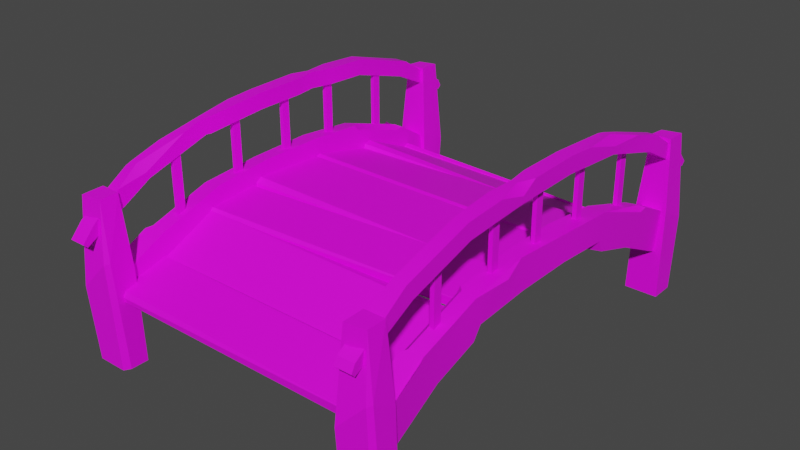# Source: WoodBridge1.blend  (saved by Blender 3.4.6; exported with 4.5.12 LTS)
import bpy
from mathutils import Matrix  # noqa: F401  (used for matrix-valued properties, if any)

bpy.ops.wm.read_factory_settings(use_empty=True)
scene = bpy.context.scene
scene.name = 'Scene'

# ---- collections
col_collection = bpy.data.collections.new('Collection'); scene.collection.children.link(col_collection)

# ---- images (referenced by path relative to the original .blend; pixels are not part of the script)
import os
ASSET_DIR = os.environ.get("B2B_ASSET_DIR", "")  # directory of the original .blend (textures are referenced by path, not embedded)
HERE = os.path.dirname(os.path.abspath(__file__))  # packed textures are extracted next to this script under _unpacked/

def load_image(name, relpath, width, height, colorspace="sRGB"):
    """Load a texture the original file referenced (path relative to the .blend, or extracted next to this script)."""
    p = next((c for c in (os.path.join(HERE, relpath), os.path.join(ASSET_DIR, relpath)) if relpath and os.path.exists(c)), "")
    if p:
        img = bpy.data.images.load(p, check_existing=True)
        img.name = name
    else:  # same state as the original file: an image datablock whose file is absent (Cycles renders it pink)
        img = bpy.data.images.new(name, width, height)
        img.source = "FILE"
        img.filepath = "//" + (relpath or name)
    img.colorspace_settings.name = colorspace
    return img
img_woodbridge1_png = load_image('WoodBridge1.png', 'WoodBridge1.png', 1024, 1024, 'sRGB')

# ---- materials (node trees are filled in below, after node groups)
mat_material_001 = bpy.data.materials.new('Material.001')
mat_material_001.use_transparent_shadow = False

# ---- node groups
ng_auto_smooth = bpy.data.node_groups.new('Auto Smooth', 'GeometryNodeTree')
_s = ng_auto_smooth.interface.new_socket(name='Geometry', in_out='OUTPUT', socket_type='NodeSocketGeometry')
_s = ng_auto_smooth.interface.new_socket(name='Geometry', in_out='INPUT', socket_type='NodeSocketGeometry')
_s = ng_auto_smooth.interface.new_socket(name='Angle', in_out='INPUT', socket_type='NodeSocketFloat')
_s.subtype = 'ANGLE'
_s.min_value = 0.0
_s.max_value = 3.142
ng_auto_smooth.is_modifier = True
_N = ng_auto_smooth.nodes; _L = ng_auto_smooth.links
n0 = _N.new('NodeGroupOutput'); n0.name = 'Group Output'; n0.location = (480, -100)
n1 = _N.new('NodeGroupInput'); n1.name = 'Group Input'; n1.location = (-420, -300)
n2 = _N.new('NodeGroupInput'); n2.name = 'Group Input.001'; n2.location = (-60, -100)
n3 = _N.new('GeometryNodeSetShadeSmooth'); n3.name = 'Set Shade Smooth'; n3.location = (120, -100)
n3.domain = 'EDGE'
n4 = _N.new('GeometryNodeSetShadeSmooth'); n4.name = 'Set Shade Smooth.001'; n4.location = (300, -100)
n5 = _N.new('GeometryNodeInputMeshEdgeAngle'); n5.name = 'Edge Angle'; n5.location = (-420, -220)
n6 = _N.new('GeometryNodeInputEdgeSmooth'); n6.name = 'Is Edge Smooth'; n6.location = (-60, -160)
n7 = _N.new('GeometryNodeInputShadeSmooth'); n7.name = 'Is Face Smooth'; n7.location = (-240, -340)
n8 = _N.new('FunctionNodeBooleanMath'); n8.name = 'Boolean Math'; n8.location = (-60, -220)
n9 = _N.new('FunctionNodeCompare'); n9.name = 'Compare'; n9.location = (-240, -180)
n9.operation = 'LESS_EQUAL'
_L.new(n5.outputs[0], n9.inputs[0])
_L.new(n4.outputs[0], n0.inputs[0])
_L.new(n1.outputs[1], n9.inputs[1])
_L.new(n9.outputs[0], n8.inputs[0])
_L.new(n7.outputs[0], n8.inputs[1])
_L.new(n2.outputs[0], n3.inputs[0])
_L.new(n6.outputs[0], n3.inputs[1])
_L.new(n3.outputs[0], n4.inputs[0])
_L.new(n8.outputs[0], n3.inputs[2])
n0.is_active_output = True

# ---- material node trees
mat_material_001.use_nodes = True; mat_material_001.node_tree.nodes.clear()
_N = mat_material_001.node_tree.nodes; _L = mat_material_001.node_tree.links
n0 = _N.new('ShaderNodeBsdfPrincipled'); n0.name = 'Principled BSDF'; n0.location = (10, 300)
n0.distribution = 'GGX'
n0.subsurface_method = 'RANDOM_WALK_SKIN'
n0.inputs[3].default_value = 1.45
n0.inputs[27].default_value = (0.0, 0.0, 0.0, 1.0)
n0.inputs[28].default_value = 1.0
n1 = _N.new('ShaderNodeOutputMaterial'); n1.name = 'Material Output'; n1.location = (300, 300)
n2 = _N.new('ShaderNodeTexImage'); n2.name = 'Image Texture'; n2.location = (-280, 280)
n2.image = img_woodbridge1_png
_L.new(n0.outputs[0], n1.inputs[0])
_L.new(n2.outputs[0], n0.inputs[0])
n1.is_active_output = True

# ---- world
world_world = bpy.data.worlds.new('World'); scene.world = world_world
world_world.use_nodes = True; world_world.node_tree.nodes.clear()
_N = world_world.node_tree.nodes; _L = world_world.node_tree.links
n0 = _N.new('ShaderNodeOutputWorld'); n0.name = 'World Output'; n0.location = (300, 300)
n1 = _N.new('ShaderNodeBackground'); n1.name = 'Background'; n1.location = (10, 300)
n1.inputs[0].default_value = (0.05088, 0.05088, 0.05088, 1.0)
_L.new(n1.outputs[0], n0.inputs[0])
n0.is_active_output = True
world_world.color = (0.05088, 0.05088, 0.05088)
world_world.use_sun_shadow = False
world_world.sun_shadow_jitter_overblur = 0.0

# ---- meshes
me_plane = bpy.data.meshes.new('Plane')
me_plane.from_pydata([(5.402, -5.215, -0.008367), (5.914, -5.215, -0.008367), (5.402, 5.433, 0.0423), (5.914, 5.433, 0.0423), (5.402, 0.7704, 1.436), (5.402, -0.7704, 1.436), (5.33, -3.373, -0.03561), (5.33, -4.945, -0.9662), (5.828, -4.945, -0.9662), (5.828, 3.373, -0.03561), (5.828, 4.831, -0.7507), (5.33, 4.831, -0.7507), (5.33, 3.373, -0.03561), (5.33, 2.066, 0.3901), (5.33, 0.7133, 0.4871), (5.33, -0.7133, 0.4871), (5.33, -2.066, 0.3901), (5.828, -3.373, -0.03561), (-1.465, -1.0, 0.8594), (-1.465, 1.0, 0.8594), (5.504, -1.0, 0.8594), (5.504, 1.0, 0.8594), (-1.465, -1.0, 0.9867), (-1.465, -0.8458, 1.092), (5.504, -0.9229, 1.039), (-1.465, 0.9024, 1.025), (5.504, 1.0, 0.9586), (5.504, 0.805, 1.087), (2.014, -0.01526, 1.061), (0.4786, 4.99, -0.874), (-1.405, 0.8814, 0.8244), (-1.32, 2.844, 0.4448), (5.559, 0.7112, 0.9697), (5.644, 2.674, 0.5901), (-1.409, 0.9057, 0.9493), (-1.404, 1.077, 1.024), (5.557, 0.8211, 1.132), (-1.328, 2.78, 0.6263), (5.642, 2.693, 0.6875), (5.63, 2.526, 0.8504), (2.109, 1.801, 0.9079), (-1.439, 2.664, 0.6398), (-1.372, 4.513, -0.1204), (5.525, 2.46, 0.5463), (5.592, 4.31, -0.2139), (-1.434, 2.712, 0.7575), (-1.425, 2.895, 0.7965), (5.534, 2.6, 0.6835), (-1.369, 4.486, 0.07024), (5.596, 4.347, -0.1221), (5.594, 4.216, 0.07057), (2.079, 3.549, 0.4052), (-1.401, -2.399, 0.6295), (-1.483, -1.035, 0.8101), (5.72, -2.154, 0.7849), (5.639, -0.7898, 0.9656), (-1.405, -2.416, 0.7556), (-1.414, -2.325, 0.8741), (5.712, -2.125, 0.9703), (-1.483, -1.124, 0.9658), (5.636, -0.803, 1.064), (5.64, -0.9529, 1.173), (2.109, -1.632, 0.9958), (-1.443, -4.004, -0.1652), (-1.443, -2.202, 0.7017), (5.742, -4.004, -0.1652), (5.742, -2.202, 0.7017), (-1.443, -4.059, -0.05051), (-1.443, -3.966, 0.1114), (5.742, -4.013, 0.03043), (-1.443, -2.362, 0.8089), (5.742, -2.245, 0.7911), (5.742, -2.476, 0.8221), (2.144, -3.204, 0.4432), (-0.04373, -1.81, 0.3563), (-1.389, -4.949, -0.2892), (-1.405, -3.631, 0.1115), (5.775, -4.88, -0.3667), (5.759, -3.562, 0.03396), (-1.387, -4.986, -0.1674), (-1.386, -4.915, -0.03563), (5.778, -4.882, -0.179), (-1.401, -3.744, 0.2507), (5.761, -3.591, 0.1289), (5.765, -3.757, 0.2125), (2.287, -4.324, 0.06221), (5.845, -3.82, 0.7628), (5.914, -3.964, 0.7584), (5.845, -2.295, 1.256), (5.786, -0.7704, 1.436), (5.845, 0.7666, 1.373), (5.845, 2.295, 1.256), (5.786, 3.852, 0.82), (5.903, 3.788, 0.7056), (5.914, 3.964, 0.7584), (5.585, -2.066, 0.3901), (5.85, -2.129, 0.628), (5.828, -2.296, 0.315), (5.585, -0.7133, 0.4871), (5.85, -0.7278, 0.7285), (5.585, 0.7133, 0.4871), (5.85, 0.7278, 0.7285), (5.85, 2.129, 0.628), (5.585, 2.066, 0.3901), (5.828, 2.296, 0.315), (5.431, 3.891, 0.7624), (5.431, 2.241, 1.293), (5.393, -2.28, 1.198), (5.527, -2.311, 1.319), (5.402, -2.187, 1.328), (5.527, -3.852, 0.82), (5.393, -3.79, 0.7095), (5.402, -3.961, 0.7601), (-1.377, 4.249, 0.06913), (-1.31, 5.371, -0.691), (5.587, 4.125, -0.02438), (5.654, 5.247, -0.7845), (-1.372, 4.278, 0.1869), (-1.363, 4.389, 0.2258), (5.596, 4.21, 0.1128), (-1.307, 5.354, -0.5004), (5.658, 5.27, -0.6928), (5.656, 5.19, -0.5001), (2.14, 4.786, -0.1654), (5.903, -1.354, 1.264), (5.86, 5.508, 1.572), (5.467, 5.508, 1.572), (5.86, -5.596, 1.572), (5.467, -5.596, 1.572), (5.467, 0.7932, 3.033), (5.84, -4.284, 2.417), (5.84, -2.592, 2.916), (5.84, 4.178, 2.417), (5.86, 4.301, 2.356), (5.662, 4.178, 2.417), (5.511, 2.486, 2.916), (5.467, 2.349, 2.925), (5.511, -2.592, 2.916), (5.511, -4.284, 2.417), (5.808, 0.7932, 3.033), (5.544, -0.8992, 3.033), (5.467, -1.469, 2.994), (5.467, -0.3537, 3.033), (5.84, -4.107, 2.063), (5.86, 4.096, 2.015), (5.84, 4.001, 2.063), (5.84, -2.509, 2.534), (5.84, -0.883, 2.644), (5.84, 2.403, 2.534), (5.808, 0.7776, 2.644), (5.467, 0.777, 2.644), (5.511, 4.001, 2.063), (5.511, 3.01, 2.761), (5.467, 2.317, 2.537), (5.511, 2.413, 2.533), (5.511, -2.519, 2.533), (5.511, -4.107, 2.063), (5.467, -1.437, 2.606), (5.544, -0.883, 2.644), (5.467, -0.3537, 2.644), (5.84, -0.8895, 2.801), (5.84, -0.5149, 3.033), (5.84, -1.58, 2.986), (5.69, -0.8992, 3.033), (5.821, 1.497, 2.984), (5.84, 2.44, 2.706), (5.84, 3.425, 2.639), (5.669, 2.486, 2.916), (5.511, 4.077, 2.215), (5.495, 4.808, 2.103), (5.86, 5.703, 1.151), (5.86, 5.802, 1.246), (5.467, 5.802, 1.246), (5.472, 5.703, 1.151), (5.472, -5.602, 1.315), (5.467, -5.685, 1.398), (5.86, -5.685, 1.398), (5.858, -5.602, 1.315), (5.545, -0.09972, 1.361), (5.545, -0.09972, 2.672), (5.545, 0.09972, 1.361), (5.545, 0.09972, 2.672), (5.644, -0.09972, 1.361), (5.644, -0.09972, 2.672), (5.644, 0.09972, 1.361), (5.644, 0.09972, 2.672), (5.545, 1.421, 1.295), (5.545, 1.421, 2.605), (5.545, 1.621, 1.295), (5.545, 1.621, 2.605), (5.644, 1.421, 1.295), (5.644, 1.421, 2.605), (5.644, 1.621, 1.295), (5.644, 1.621, 2.605), (5.545, 3.132, 0.5081), (5.545, 3.132, 2.561), (5.545, 3.332, 0.5081), (5.545, 3.332, 2.561), (5.644, 3.132, 0.5081), (5.644, 3.132, 2.561), (5.644, 3.332, 0.5081), (5.644, 3.332, 2.561), (5.545, -1.544, 1.361), (5.545, -1.544, 2.672), (5.545, -1.344, 1.361), (5.545, -1.344, 2.672), (5.644, -1.544, 1.361), (5.644, -1.544, 2.672), (5.644, -1.344, 1.361), (5.644, -1.344, 2.672), (5.545, -3.275, 0.9641), (5.545, -3.275, 2.505), (5.545, -3.075, 0.9641), (5.545, -3.075, 2.505), (5.644, -3.275, 0.9641), (5.644, -3.275, 2.505), (5.644, -3.075, 0.9641), (5.644, -3.075, 2.505), (6.03, 5.386, -1.882), (5.903, 5.386, 2.081), (6.03, 4.795, -1.882), (5.903, 4.878, 2.092), (5.211, 4.795, -1.882), (5.417, 4.878, 2.092), (5.211, 5.237, -1.882), (5.302, 5.386, -1.882), (5.444, 5.305, 2.067), (6.023, 5.528, -0.01478), (6.023, 4.8, 0.3571), (5.274, 4.8, 0.3571), (5.287, 5.36, 0.6922), (5.345, 5.48, 0.6922), (5.479, -3.425, 2.639), (5.289, -5.386, -1.882), (5.417, -5.386, 2.081), (5.289, -4.795, -1.882), (5.417, -4.878, 2.092), (6.109, -4.795, -1.882), (5.903, -4.878, 2.092), (6.109, -5.237, -1.882), (6.017, -5.386, -1.882), (5.875, -5.305, 2.067), (5.296, -5.528, -0.01478), (5.296, -4.8, 0.3571), (6.045, -4.8, 0.3571), (6.032, -5.36, 0.6922), (5.974, -5.48, 0.6922), (-1.294, 5.406, -0.008367), (-1.806, 5.406, -0.008367), (-1.294, -5.242, 0.0423), (-1.806, -5.242, 0.0423), (-1.294, -0.5795, 1.436), (-1.294, 0.9614, 1.436), (-1.222, 3.564, -0.03561), (-1.222, 5.136, -0.9662), (-1.72, 5.136, -0.9662), (-1.72, -3.182, -0.03561), (-1.72, -4.64, -0.7507), (-1.222, -4.64, -0.7507), (-1.222, -3.182, -0.03561), (-1.222, -1.875, 0.3901), (-1.222, -0.5223, 0.4871), (-1.222, 0.9042, 0.4871), (-1.222, 2.257, 0.3901), (-1.72, 3.564, -0.03561), (3.63, -4.799, -0.874), (4.152, 2.001, 0.3563), (-1.736, 4.011, 0.7628), (-1.806, 4.155, 0.7584), (-1.736, 2.486, 1.256), (-1.678, 0.9614, 1.436), (-1.736, -0.5756, 1.373), (-1.736, -2.104, 1.256), (-1.678, -3.661, 0.82), (-1.794, -3.597, 0.7056), (-1.806, -3.773, 0.7584), (-1.477, 2.257, 0.3901), (-1.742, 2.32, 0.628), (-1.72, 2.487, 0.315), (-1.477, 0.9042, 0.4871), (-1.742, 0.9188, 0.7285), (-1.477, -0.5223, 0.4871), (-1.742, -0.5368, 0.7285), (-1.742, -1.938, 0.628), (-1.477, -1.875, 0.3901), (-1.72, -2.105, 0.315), (-1.323, -3.7, 0.7624), (-1.322, -2.05, 1.293), (-1.284, 2.47, 1.198), (-1.418, 2.502, 1.319), (-1.294, 2.378, 1.328), (-1.418, 4.043, 0.82), (-1.284, 3.981, 0.7095), (-1.294, 4.152, 0.7601), (-1.794, 1.545, 1.264), (-1.752, -5.317, 1.572), (-1.359, -5.317, 1.572), (-1.752, 5.787, 1.572), (-1.359, 5.787, 1.572), (-1.359, -0.6023, 3.033), (-1.732, 4.475, 2.417), (-1.732, 2.783, 2.916), (-1.732, -3.987, 2.417), (-1.752, -4.11, 2.356), (-1.553, -3.987, 2.417), (-1.403, -2.295, 2.916), (-1.359, -2.158, 2.925), (-1.403, 2.783, 2.916), (-1.403, 4.475, 2.417), (-1.699, -0.6023, 3.033), (-1.435, 1.09, 3.033), (-1.359, 1.66, 2.994), (-1.359, 0.5446, 3.033), (-1.732, 4.298, 2.063), (-1.752, -3.905, 2.015), (-1.732, -3.81, 2.063), (-1.732, 2.7, 2.534), (-1.732, 1.074, 2.644), (-1.732, -2.212, 2.534), (-1.699, -0.5866, 2.644), (-1.359, -0.586, 2.644), (-1.403, -3.81, 2.063), (-1.403, -2.819, 2.761), (-1.359, -2.126, 2.537), (-1.403, -2.222, 2.533), (-1.403, 2.71, 2.533), (-1.403, 4.298, 2.063), (-1.359, 1.628, 2.606), (-1.435, 1.074, 2.644), (-1.359, 0.5446, 2.644), (-1.732, 1.081, 2.801), (-1.732, 0.7058, 3.033), (-1.732, 1.77, 2.986), (-1.582, 1.09, 3.033), (-1.713, -1.306, 2.984), (-1.732, -2.249, 2.706), (-1.732, -3.234, 2.639), (-1.561, -2.295, 2.916), (-1.403, -3.886, 2.215), (-1.386, -4.617, 2.103), (-1.752, -5.512, 1.151), (-1.752, -5.611, 1.246), (-1.359, -5.611, 1.246), (-1.364, -5.512, 1.151), (-1.364, 5.793, 1.315), (-1.359, 5.876, 1.398), (-1.752, 5.876, 1.398), (-1.75, 5.793, 1.315), (-1.436, 0.2907, 1.361), (-1.436, 0.2907, 2.672), (-1.436, 0.09126, 1.361), (-1.436, 0.09126, 2.672), (-1.535, 0.2907, 1.361), (-1.535, 0.2907, 2.672), (-1.535, 0.09126, 1.361), (-1.535, 0.09126, 2.672), (-1.436, -1.23, 1.295), (-1.436, -1.23, 2.605), (-1.436, -1.43, 1.295), (-1.436, -1.43, 2.605), (-1.535, -1.23, 1.295), (-1.535, -1.23, 2.605), (-1.535, -1.43, 1.295), (-1.535, -1.43, 2.605), (-1.436, -2.941, 0.5081), (-1.436, -2.941, 2.561), (-1.436, -3.141, 0.5081), (-1.436, -3.141, 2.561), (-1.535, -2.941, 0.5081), (-1.535, -2.941, 2.561), (-1.535, -3.141, 0.5081), (-1.535, -3.141, 2.561), (-1.436, 1.735, 1.361), (-1.436, 1.735, 2.672), (-1.436, 1.535, 1.361), (-1.436, 1.535, 2.672), (-1.535, 1.735, 1.361), (-1.535, 1.735, 2.672), (-1.535, 1.535, 1.361), (-1.535, 1.535, 2.672), (-1.436, 3.466, 0.9641), (-1.436, 3.466, 2.505), (-1.436, 3.266, 0.9641), (-1.436, 3.266, 2.505), (-1.535, 3.466, 0.9641), (-1.535, 3.466, 2.505), (-1.535, 3.266, 0.9641), (-1.535, 3.266, 2.505), (-1.922, -5.195, -1.882), (-1.794, -5.195, 2.081), (-1.922, -4.604, -1.882), (-1.794, -4.687, 2.092), (-1.102, -4.604, -1.882), (-1.309, -4.687, 2.092), (-1.102, -5.046, -1.882), (-1.194, -5.195, -1.882), (-1.336, -5.114, 2.067), (-1.915, -5.338, -0.01478), (-1.915, -4.609, 0.3571), (-1.166, -4.609, 0.3571), (-1.179, -5.17, 0.6922), (-1.237, -5.289, 0.6922), (-1.371, 3.616, 2.639), (-1.181, 5.577, -1.882), (-1.308, 5.577, 2.081), (-1.181, 4.986, -1.882), (-1.308, 5.069, 2.092), (-2.0, 4.986, -1.882), (-1.794, 5.069, 2.092), (-2.0, 5.428, -1.882), (-1.909, 5.577, -1.882), (-1.767, 5.496, 2.067), (-1.188, 5.719, -0.01478), (-1.188, 4.991, 0.3571), (-1.937, 4.991, 0.3571), (-1.924, 5.551, 0.6922), (-1.866, 5.671, 0.6922)], [], [(1, 17, 86, 87), (2, 11, 12, 105), (15, 14, 100, 98), (14, 13, 103, 100), (13, 12, 9, 104, 103), (94, 93, 9, 10, 3), (12, 11, 10, 9), (7, 6, 17, 8), (124, 99, 89), (86, 17, 97, 96, 88), (90, 101, 102, 91), (91, 102, 104, 9, 93), (109, 108, 88, 89, 5), (4, 14, 15, 5), (0, 1, 87, 86, 110, 112), (105, 12, 13, 106), (110, 86, 88, 108), (0, 7, 8, 1), (112, 111, 6, 7, 0), (106, 13, 14, 4), (107, 16, 6, 111), (3, 10, 11, 2), (16, 15, 98, 95), (106, 91, 92, 105), (5, 15, 16, 107, 109), (105, 92, 94, 3, 2), (5, 89, 90, 4), (4, 90, 91, 106), (21, 26, 27, 24, 20), (19, 25, 26, 21), (19, 21, 20, 18), (24, 23, 22), (20, 24, 22, 18), (25, 27, 26), (18, 22, 23, 25, 19), (27, 25, 28), (25, 23, 28), (23, 24, 28), (24, 27, 28), (33, 38, 39, 36, 32), (31, 37, 38, 33), (31, 33, 32, 30), (36, 35, 34), (32, 36, 34, 30), (37, 39, 38), (30, 34, 35, 37, 31), (39, 37, 40), (37, 35, 40), (35, 36, 40), (36, 39, 40), (44, 49, 50, 47, 43), (42, 48, 49, 44), (42, 44, 43, 41), (47, 46, 45), (43, 47, 45, 41), (48, 50, 49), (41, 45, 46, 48, 42), (50, 48, 51), (48, 46, 51), (46, 47, 51), (47, 50, 51), (55, 60, 61, 58, 54), (53, 59, 60, 55), (53, 55, 54, 52), (58, 57, 56), (54, 58, 56, 52), (59, 61, 60), (52, 56, 57, 59, 53), (61, 59, 62), (59, 57, 62), (57, 58, 62), (58, 61, 62), (66, 71, 72, 69, 65), (64, 70, 71, 66), (64, 66, 65, 63), (69, 68, 67), (65, 69, 67, 63), (70, 72, 71), (63, 67, 68, 70, 64), (72, 70, 73), (70, 68, 73), (68, 69, 73), (69, 72, 73), (78, 83, 84, 81, 77), (76, 82, 83, 78), (76, 78, 77, 75), (81, 80, 79), (77, 81, 79, 75), (82, 84, 83), (75, 79, 80, 82, 76), (84, 82, 85), (82, 80, 85), (80, 81, 85), (81, 84, 85), (92, 93, 94), (88, 124, 89), (91, 93, 92), (95, 96, 97), (102, 103, 104), (95, 98, 99, 96), (98, 100, 101, 99), (100, 103, 102, 101), (6, 16, 95, 97, 17), (107, 108, 109), (110, 111, 112), (107, 111, 110, 108), (116, 121, 122, 119, 115), (114, 120, 121, 116), (114, 116, 115, 113), (119, 118, 117), (115, 119, 117, 113), (120, 122, 121), (113, 117, 118, 120, 114), (122, 120, 123), (120, 118, 123), (118, 119, 123), (119, 122, 123), (131, 137, 138, 130), (130, 138, 128, 127), (132, 134, 152, 135, 167, 166), (125, 169, 134, 132, 133), (139, 129, 142, 140, 163, 161), (146, 143, 156, 155), (147, 146, 155, 157, 158), (138, 156, 174, 175, 128), (145, 148, 154, 151), (133, 144, 170, 171, 125), (148, 149, 150, 153, 154), (147, 158, 159, 150, 149), (129, 150, 159, 142), (141, 157, 155, 137), (140, 158, 157, 141), (143, 130, 127, 176, 177), (142, 159, 158, 140), (132, 145, 144, 133), (151, 168, 169, 126, 172, 173), (137, 155, 156, 138), (130, 143, 146, 131), (131, 146, 147, 160, 162), (152, 168, 151, 154, 135), (135, 154, 153, 136), (161, 160, 147, 149, 139), (136, 153, 150, 129), (170, 144, 145, 151, 173), (143, 177, 174, 156), (162, 163, 140, 141, 137, 131), (163, 160, 161), (160, 163, 162), (139, 149, 148, 165, 164), (167, 165, 166), (166, 165, 148, 145, 132), (165, 167, 164), (164, 167, 135, 136, 129, 139), (134, 169, 168), (168, 152, 134), (169, 125, 126), (170, 173, 172, 171), (125, 171, 172, 126), (174, 177, 176, 175), (128, 175, 176, 127), (178, 179, 181, 180), (180, 181, 185, 184), (184, 185, 183, 182), (182, 183, 179, 178), (180, 184, 182, 178), (185, 181, 179, 183), (186, 187, 189, 188), (188, 189, 193, 192), (192, 193, 191, 190), (190, 191, 187, 186), (188, 192, 190, 186), (193, 189, 187, 191), (194, 195, 197, 196), (196, 197, 201, 200), (200, 201, 199, 198), (198, 199, 195, 194), (196, 200, 198, 194), (201, 197, 195, 199), (202, 203, 205, 204), (204, 205, 209, 208), (208, 209, 207, 206), (206, 207, 203, 202), (204, 208, 206, 202), (209, 205, 203, 207), (210, 211, 213, 212), (212, 213, 217, 216), (216, 217, 215, 214), (214, 215, 211, 210), (212, 216, 214, 210), (217, 213, 211, 215), (227, 219, 221, 228), (228, 221, 223, 229), (231, 226, 219, 227), (223, 221, 219, 226), (229, 223, 230), (231, 225, 224, 230), (220, 222, 224, 225, 218), (226, 231, 230), (222, 229, 230, 224), (225, 231, 227, 218), (220, 228, 229, 222), (218, 227, 228, 220), (230, 223, 226), (89, 99, 101, 90), (99, 124, 96), (96, 124, 88), (17, 1, 8), (242, 234, 236, 243), (243, 236, 238, 244), (246, 241, 234, 242), (238, 236, 234, 241), (244, 238, 245), (246, 240, 239, 245), (235, 237, 239, 240, 233), (241, 246, 245), (237, 244, 245, 239), (240, 246, 242, 233), (235, 243, 244, 237), (233, 242, 243, 235), (245, 238, 241), (248, 264, 267, 268), (249, 258, 259, 286), (262, 261, 281, 279), (261, 260, 284, 281), (260, 259, 256, 285, 284), (275, 274, 256, 257, 250), (259, 258, 257, 256), (254, 253, 264, 255), (294, 280, 270), (267, 264, 278, 277, 269), (271, 282, 283, 272), (272, 283, 285, 256, 274), (290, 289, 269, 270, 252), (251, 261, 262, 252), (247, 248, 268, 267, 291, 293), (286, 259, 260, 287), (291, 267, 269, 289), (247, 254, 255, 248), (293, 292, 253, 254, 247), (287, 260, 261, 251), (288, 263, 253, 292), (250, 257, 258, 249), (263, 262, 279, 276), (287, 272, 273, 286), (252, 262, 263, 288, 290), (286, 273, 275, 250, 249), (252, 270, 271, 251), (251, 271, 272, 287), (273, 274, 275), (269, 294, 270), (272, 274, 273), (276, 277, 278), (283, 284, 285), (276, 279, 280, 277), (279, 281, 282, 280), (281, 284, 283, 282), (253, 263, 276, 278, 264), (288, 289, 290), (291, 292, 293), (288, 292, 291, 289), (301, 307, 308, 300), (300, 308, 298, 297), (302, 304, 322, 305, 337, 336), (295, 339, 304, 302, 303), (309, 299, 312, 310, 333, 331), (316, 313, 326, 325), (317, 316, 325, 327, 328), (308, 326, 344, 345, 298), (315, 318, 324, 321), (303, 314, 340, 341, 295), (318, 319, 320, 323, 324), (317, 328, 329, 320, 319), (299, 320, 329, 312), (311, 327, 325, 307), (310, 328, 327, 311), (313, 300, 297, 346, 347), (312, 329, 328, 310), (302, 315, 314, 303), (321, 338, 339, 296, 342, 343), (307, 325, 326, 308), (300, 313, 316, 301), (301, 316, 317, 330, 332), (322, 338, 321, 324, 305), (305, 324, 323, 306), (331, 330, 317, 319, 309), (306, 323, 320, 299), (340, 314, 315, 321, 343), (313, 347, 344, 326), (332, 333, 310, 311, 307, 301), (333, 330, 331), (330, 333, 332), (309, 319, 318, 335, 334), (337, 335, 336), (336, 335, 318, 315, 302), (335, 337, 334), (334, 337, 305, 306, 299, 309), (304, 339, 338), (338, 322, 304), (339, 295, 296), (340, 343, 342, 341), (295, 341, 342, 296), (344, 347, 346, 345), (298, 345, 346, 297), (348, 349, 351, 350), (350, 351, 355, 354), (354, 355, 353, 352), (352, 353, 349, 348), (350, 354, 352, 348), (355, 351, 349, 353), (356, 357, 359, 358), (358, 359, 363, 362), (362, 363, 361, 360), (360, 361, 357, 356), (358, 362, 360, 356), (363, 359, 357, 361), (364, 365, 367, 366), (366, 367, 371, 370), (370, 371, 369, 368), (368, 369, 365, 364), (366, 370, 368, 364), (371, 367, 365, 369), (372, 373, 375, 374), (374, 375, 379, 378), (378, 379, 377, 376), (376, 377, 373, 372), (374, 378, 376, 372), (379, 375, 373, 377), (380, 381, 383, 382), (382, 383, 387, 386), (386, 387, 385, 384), (384, 385, 381, 380), (382, 386, 384, 380), (387, 383, 381, 385), (397, 389, 391, 398), (398, 391, 393, 399), (401, 396, 389, 397), (393, 391, 389, 396), (399, 393, 400), (401, 395, 394, 400), (390, 392, 394, 395, 388), (396, 401, 400), (392, 399, 400, 394), (395, 401, 397, 388), (390, 398, 399, 392), (388, 397, 398, 390), (400, 393, 396), (270, 280, 282, 271), (280, 294, 277), (277, 294, 269), (264, 248, 255), (412, 404, 406, 413), (413, 406, 408, 414), (416, 411, 404, 412), (408, 406, 404, 411), (414, 408, 415), (416, 410, 409, 415), (405, 407, 409, 410, 403), (411, 416, 415), (407, 414, 415, 409), (410, 416, 412, 403), (405, 413, 414, 407), (403, 412, 413, 405), (415, 408, 411)])
me_plane.polygons.foreach_set('use_smooth', [1, 1, 1, 1, 1, 1, 1, 1, 1, 1, 1, 1, 1, 1, 1, 1, 1, 1, 1, 1, 1, 1, 1, 1, 1, 1, 1, 1, 1, 1, 1, 1, 1, 1, 1, 1, 1, 1, 1, 1, 1, 1, 1, 1, 1, 1, 1, 1, 1, 1, 1, 1, 1, 1, 1, 1, 1, 1, 1, 1, 1, 1, 1, 1, 1, 1, 1, 1, 1, 1, 1, 1, 1, 1, 1, 1, 1, 1, 1, 1, 1, 1, 1, 1, 1, 1, 1, 1, 1, 1, 1, 1, 1, 1, 1, 1, 1, 1, 1, 1, 1, 1, 1, 1, 1, 1, 1, 1, 1, 1, 1, 1, 1, 1, 1, 1, 1, 1, 1, 1, 1, 1, 1, 1, 1, 1, 1, 1, 1, 1, 1, 1, 1, 1, 1, 1, 1, 1, 1, 1, 1, 1, 1, 1, 1, 1, 1, 1, 1, 1, 1, 1, 1, 1, 1, 1, 1, 1, 1, 1, 0, 0, 0, 0, 0, 0, 0, 0, 0, 0, 0, 0, 0, 0, 0, 0, 0, 0, 0, 0, 0, 0, 0, 0, 0, 0, 0, 0, 0, 0, 0, 0, 0, 0, 0, 0, 0, 0, 0, 0, 0, 0, 0, 1, 1, 1, 1, 0, 0, 0, 0, 0, 0, 0, 0, 0, 0, 0, 0, 0, 1, 1, 1, 1, 1, 1, 1, 1, 1, 1, 1, 1, 1, 1, 1, 1, 1, 1, 1, 1, 1, 1, 1, 1, 1, 1, 1, 1, 1, 1, 1, 1, 1, 1, 1, 1, 1, 1, 1, 1, 1, 1, 1, 1, 1, 1, 1, 1, 1, 1, 1, 1, 1, 1, 1, 1, 1, 1, 1, 1, 1, 1, 1, 1, 1, 1, 1, 1, 1, 1, 1, 1, 1, 1, 1, 1, 1, 1, 1, 1, 1, 1, 1, 0, 0, 0, 0, 0, 0, 0, 0, 0, 0, 0, 0, 0, 0, 0, 0, 0, 0, 0, 0, 0, 0, 0, 0, 0, 0, 0, 0, 0, 0, 0, 0, 0, 0, 0, 0, 0, 0, 0, 0, 0, 0, 0, 1, 1, 1, 1, 0, 0, 0, 0, 0, 0, 0, 0, 0, 0, 0, 0, 0])
_uv = me_plane.uv_layers.new(name='UVMap')
_uv.uv.foreach_set('vector', [0.2864, 0.2182, 0.3533, 0.2161, 0.3371, 0.2773, 0.3318, 0.277, 0.673, 0.2221, 0.6512, 0.1613, 0.5982, 0.2161, 0.6171, 0.2773, 0.4499, 0.2562, 0.5017, 0.2562, 0.5017, 0.2562, 0.4499, 0.2562, 0.5017, 0.2562, 0.5508, 0.2487, 0.5508, 0.2487, 0.5017, 0.2562, 0.5508, 0.2487, 0.5982, 0.2161, 0.5982, 0.2161, 0.5591, 0.243, 0.5508, 0.2487, 0.6197, 0.277, 0.6133, 0.2729, 0.5982, 0.2161, 0.6512, 0.1613, 0.673, 0.2221, 0.5982, 0.2161, 0.6512, 0.1613, 0.6512, 0.1613, 0.5982, 0.2161, 0.2962, 0.1448, 0.3533, 0.2161, 0.3533, 0.2161, 0.2962, 0.1448, 0.4266, 0.3158, 0.4493, 0.2747, 0.4478, 0.3289, 0.3371, 0.2773, 0.3533, 0.2161, 0.3924, 0.243, 0.3985, 0.267, 0.3924, 0.3151, 0.5036, 0.3241, 0.5022, 0.2747, 0.553, 0.267, 0.5591, 0.3151, 0.5591, 0.3151, 0.553, 0.267, 0.5591, 0.243, 0.5982, 0.2161, 0.6133, 0.2729, 0.3964, 0.3206, 0.3918, 0.3199, 0.3924, 0.3151, 0.4478, 0.3289, 0.4478, 0.3289, 0.5037, 0.3289, 0.5017, 0.2562, 0.4499, 0.2562, 0.4478, 0.3289, 0.2864, 0.2182, 0.2864, 0.2182, 0.3318, 0.277, 0.3371, 0.2773, 0.3359, 0.2817, 0.3319, 0.2771, 0.6171, 0.2773, 0.5982, 0.2161, 0.5508, 0.2487, 0.5571, 0.318, 0.3359, 0.2817, 0.3371, 0.2773, 0.3924, 0.3151, 0.3918, 0.3199, 0.2864, 0.2182, 0.2962, 0.1448, 0.2962, 0.1448, 0.2864, 0.2182, 0.3319, 0.2771, 0.3381, 0.2732, 0.3533, 0.2161, 0.2962, 0.1448, 0.2864, 0.2182, 0.5571, 0.318, 0.5508, 0.2487, 0.5017, 0.2562, 0.5037, 0.3289, 0.393, 0.3107, 0.4008, 0.2487, 0.3533, 0.2161, 0.3381, 0.2732, 0.673, 0.2221, 0.6512, 0.1613, 0.6512, 0.1613, 0.673, 0.2221, 0.4008, 0.2487, 0.4499, 0.2562, 0.4499, 0.2562, 0.4008, 0.2487, 0.5571, 0.318, 0.5591, 0.3151, 0.6156, 0.2817, 0.6171, 0.2773, 0.4478, 0.3289, 0.4499, 0.2562, 0.4008, 0.2487, 0.393, 0.3107, 0.3964, 0.3206, 0.6171, 0.2773, 0.6156, 0.2817, 0.6197, 0.277, 0.673, 0.2221, 0.673, 0.2221, 0.4478, 0.3289, 0.4478, 0.3289, 0.5036, 0.3241, 0.5037, 0.3289, 0.5037, 0.3289, 0.5036, 0.3241, 0.5591, 0.3151, 0.5571, 0.318, 0.5997, 0.5704, 0.5997, 0.5926, 0.5997, 0.6212, 0.5997, 0.6106, 0.5997, 0.5704, 0.3888, 0.5704, 0.3888, 0.6075, 0.5997, 0.5926, 0.5997, 0.5704, 0.3888, 0.5704, 0.5997, 0.5704, 0.5997, 0.5704, 0.3888, 0.5704, 0.5997, 0.6106, 0.3888, 0.6224, 0.3888, 0.5988, 0.5997, 0.5704, 0.5997, 0.6106, 0.3888, 0.5988, 0.3888, 0.5704, 0.3888, 0.6075, 0.5997, 0.6212, 0.5997, 0.5926, 0.3888, 0.5704, 0.3888, 0.5988, 0.3888, 0.6224, 0.3888, 0.6075, 0.3888, 0.5704, 0.5948, 0.946, 0.3839, 0.9323, 0.4892, 0.9403, 0.3839, 0.9323, 0.3839, 0.9472, 0.4892, 0.9403, 0.3839, 0.9472, 0.5948, 0.9355, 0.4892, 0.9403, 0.5948, 0.9355, 0.5948, 0.946, 0.4892, 0.9403, 0.6039, 0.5102, 0.6039, 0.532, 0.6035, 0.5684, 0.6013, 0.6313, 0.6014, 0.5951, 0.3932, 0.4778, 0.393, 0.5183, 0.6039, 0.532, 0.6039, 0.5102, 0.3932, 0.4778, 0.6039, 0.5102, 0.6014, 0.5951, 0.3907, 0.5626, 0.6013, 0.6313, 0.3907, 0.6071, 0.3906, 0.5905, 0.6014, 0.5951, 0.6013, 0.6313, 0.3906, 0.5905, 0.3907, 0.5626, 0.393, 0.5183, 0.6035, 0.5684, 0.6039, 0.532, 0.3907, 0.5626, 0.3906, 0.5905, 0.3907, 0.6071, 0.393, 0.5183, 0.3932, 0.4778, 0.5986, 0.8932, 0.3881, 0.8431, 0.4921, 0.9061, 0.3881, 0.8431, 0.3858, 0.9319, 0.4921, 0.9061, 0.3858, 0.9319, 0.5964, 0.9561, 0.4921, 0.9061, 0.5964, 0.9561, 0.5986, 0.8932, 0.4921, 0.9061, 0.6024, 0.3306, 0.6025, 0.3511, 0.6024, 0.3942, 0.6006, 0.5311, 0.6004, 0.5004, 0.3917, 0.3515, 0.3918, 0.3941, 0.6025, 0.3511, 0.6024, 0.3306, 0.3917, 0.3515, 0.6024, 0.3306, 0.6004, 0.5004, 0.3896, 0.5213, 0.6006, 0.5311, 0.3901, 0.5564, 0.3898, 0.5476, 0.6004, 0.5004, 0.6006, 0.5311, 0.3898, 0.5476, 0.3896, 0.5213, 0.3918, 0.3941, 0.6024, 0.3942, 0.6025, 0.3511, 0.3896, 0.5213, 0.3898, 0.5476, 0.3901, 0.5564, 0.3918, 0.3941, 0.3917, 0.3515, 0.5975, 0.719, 0.3868, 0.7189, 0.4911, 0.7938, 0.3868, 0.7189, 0.3851, 0.8812, 0.4911, 0.7938, 0.3851, 0.8812, 0.5957, 0.8559, 0.4911, 0.7938, 0.5957, 0.8559, 0.5975, 0.719, 0.4911, 0.7938, 0.6038, 0.5941, 0.6037, 0.6161, 0.6038, 0.6406, 0.606, 0.5952, 0.6062, 0.5538, 0.3883, 0.5594, 0.3883, 0.5942, 0.6037, 0.6161, 0.6038, 0.5941, 0.3883, 0.5594, 0.6038, 0.5941, 0.6062, 0.5538, 0.3908, 0.519, 0.606, 0.5952, 0.3904, 0.5737, 0.3907, 0.5472, 0.6062, 0.5538, 0.606, 0.5952, 0.3907, 0.5472, 0.3908, 0.519, 0.3883, 0.5942, 0.6038, 0.6406, 0.6037, 0.6161, 0.3908, 0.519, 0.3907, 0.5472, 0.3904, 0.5737, 0.3883, 0.5942, 0.3883, 0.5594, 0.5989, 0.9654, 0.3834, 0.919, 0.492, 0.9257, 0.3834, 0.919, 0.3855, 0.8985, 0.492, 0.9257, 0.3855, 0.8985, 0.6011, 0.92, 0.492, 0.9257, 0.6011, 0.92, 0.5989, 0.9654, 0.492, 0.9257, 0.6069, 0.5352, 0.6069, 0.5551, 0.6069, 0.5621, 0.6069, 0.3852, 0.6069, 0.3415, 0.3895, 0.5352, 0.3895, 0.5591, 0.6069, 0.5551, 0.6069, 0.5352, 0.3895, 0.5352, 0.6069, 0.5352, 0.6069, 0.3415, 0.3895, 0.3415, 0.6069, 0.3852, 0.3895, 0.4033, 0.3895, 0.3671, 0.6069, 0.3415, 0.6069, 0.3852, 0.3895, 0.3671, 0.3895, 0.3415, 0.3895, 0.5591, 0.6069, 0.5621, 0.6069, 0.5551, 0.3895, 0.3415, 0.3895, 0.3671, 0.3895, 0.4033, 0.3895, 0.5591, 0.3895, 0.5352, 0.602, 0.8869, 0.3846, 0.884, 0.4931, 0.8022, 0.3846, 0.884, 0.3846, 0.7281, 0.4931, 0.8022, 0.3846, 0.7281, 0.602, 0.71, 0.4931, 0.8022, 0.602, 0.71, 0.602, 0.8869, 0.4931, 0.8022, 0.6074, 0.386, 0.6075, 0.4072, 0.6076, 0.4259, 0.608, 0.3384, 0.6079, 0.2964, 0.3907, 0.4033, 0.3908, 0.4344, 0.6075, 0.4072, 0.6074, 0.386, 0.3907, 0.4033, 0.6074, 0.386, 0.6079, 0.2964, 0.3911, 0.3138, 0.608, 0.3384, 0.3912, 0.3704, 0.3912, 0.341, 0.6079, 0.2964, 0.608, 0.3384, 0.3912, 0.341, 0.3911, 0.3138, 0.3908, 0.4344, 0.6076, 0.4259, 0.6075, 0.4072, 0.3911, 0.3138, 0.3912, 0.341, 0.3912, 0.3704, 0.3908, 0.4344, 0.3907, 0.4033, 0.6027, 0.7507, 0.3859, 0.7592, 0.4974, 0.7171, 0.3859, 0.7592, 0.3863, 0.6952, 0.4974, 0.7171, 0.3863, 0.6952, 0.6031, 0.6632, 0.4974, 0.7171, 0.6031, 0.6632, 0.6027, 0.7507, 0.4974, 0.7171, 0.6058, 0.4559, 0.6035, 0.4471, 0.6099, 0.4512, 0.3826, 0.4893, 0.4168, 0.49, 0.4379, 0.5031, 0.5492, 0.4893, 0.6035, 0.4471, 0.6058, 0.4559, 0.4008, 0.2487, 0.3985, 0.267, 0.3924, 0.243, 0.553, 0.267, 0.5508, 0.2487, 0.5591, 0.243, 0.4008, 0.2487, 0.4499, 0.2562, 0.4493, 0.2747, 0.3985, 0.267, 0.4499, 0.2562, 0.5017, 0.2562, 0.5022, 0.2747, 0.4493, 0.2747, 0.5017, 0.2562, 0.5508, 0.2487, 0.553, 0.267, 0.5022, 0.2747, 0.3533, 0.2161, 0.4008, 0.2487, 0.4008, 0.2487, 0.3924, 0.243, 0.3533, 0.2161, 0.3832, 0.4849, 0.382, 0.4941, 0.3865, 0.4948, 0.3261, 0.4559, 0.3283, 0.4474, 0.3221, 0.4513, 0.3832, 0.4849, 0.3283, 0.4474, 0.3261, 0.4559, 0.382, 0.4941, 0.6043, 0.2031, 0.6044, 0.2236, 0.6043, 0.2666, 0.6025, 0.4036, 0.6022, 0.3729, 0.3935, 0.224, 0.3936, 0.2666, 0.6044, 0.2236, 0.6043, 0.2031, 0.3935, 0.224, 0.6043, 0.2031, 0.6022, 0.3729, 0.3915, 0.3938, 0.6025, 0.4036, 0.3919, 0.4288, 0.3917, 0.4201, 0.6022, 0.3729, 0.6025, 0.4036, 0.3917, 0.4201, 0.3915, 0.3938, 0.3936, 0.2666, 0.6043, 0.2666, 0.6044, 0.2236, 0.3915, 0.3938, 0.3917, 0.4201, 0.3919, 0.4288, 0.3936, 0.2666, 0.3935, 0.224, 0.5994, 0.5915, 0.3887, 0.5914, 0.493, 0.6662, 0.3887, 0.5914, 0.387, 0.7537, 0.493, 0.6662, 0.387, 0.7537, 0.5976, 0.7284, 0.493, 0.6662, 0.5976, 0.7284, 0.5994, 0.5915, 0.493, 0.6662, 0.3786, 0.3369, 0.3786, 0.3369, 0.3171, 0.2987, 0.3171, 0.2987, 0.3171, 0.2987, 0.3171, 0.2987, 0.2695, 0.2339, 0.2695, 0.2339, 0.6244, 0.2987, 0.6244, 0.2987, 0.582, 0.3251, 0.5629, 0.3369, 0.5629, 0.3369, 0.597, 0.3157, 0.6726, 0.2339, 0.6472, 0.2746, 0.6244, 0.2987, 0.6244, 0.2987, 0.6288, 0.294, 0.5015, 0.3459, 0.5015, 0.3459, 0.4598, 0.3459, 0.44, 0.3459, 0.44, 0.3459, 0.454, 0.3459, 0.3816, 0.3077, 0.3235, 0.2716, 0.3235, 0.2716, 0.3812, 0.3076, 0.4406, 0.3161, 0.3816, 0.3077, 0.3812, 0.3076, 0.4205, 0.3132, 0.4406, 0.3161, 0.3171, 0.2987, 0.3235, 0.2716, 0.2693, 0.2142, 0.2663, 0.2206, 0.2695, 0.2339, 0.6179, 0.2716, 0.5599, 0.3077, 0.5603, 0.3076, 0.6179, 0.2716, 0.6288, 0.294, 0.6214, 0.2679, 0.6797, 0.2016, 0.6833, 0.209, 0.6726, 0.2339, 0.5599, 0.3077, 0.5009, 0.3161, 0.5009, 0.3161, 0.5568, 0.3079, 0.5603, 0.3076, 0.4406, 0.3161, 0.4406, 0.3161, 0.4598, 0.3161, 0.5009, 0.3161, 0.5009, 0.3161, 0.5015, 0.3459, 0.5009, 0.3161, 0.4598, 0.3161, 0.4598, 0.3459, 0.4193, 0.3429, 0.4205, 0.3132, 0.3812, 0.3076, 0.3786, 0.3369, 0.44, 0.3459, 0.4406, 0.3161, 0.4205, 0.3132, 0.4193, 0.3429, 0.3235, 0.2716, 0.3171, 0.2987, 0.2695, 0.2339, 0.2663, 0.2206, 0.2693, 0.2142, 0.4598, 0.3459, 0.4598, 0.3161, 0.4406, 0.3161, 0.44, 0.3459, 0.6244, 0.2987, 0.6179, 0.2716, 0.6214, 0.2679, 0.6288, 0.294, 0.6179, 0.2716, 0.6207, 0.2832, 0.6472, 0.2746, 0.6726, 0.2339, 0.6833, 0.209, 0.6797, 0.2016, 0.3786, 0.3369, 0.3812, 0.3076, 0.3235, 0.2716, 0.3171, 0.2987, 0.3171, 0.2987, 0.3235, 0.2716, 0.3816, 0.3077, 0.3786, 0.3369, 0.3786, 0.3369, 0.3816, 0.3077, 0.4406, 0.3161, 0.4404, 0.3282, 0.4153, 0.3423, 0.582, 0.3251, 0.6207, 0.2832, 0.6179, 0.2716, 0.5603, 0.3076, 0.5629, 0.3369, 0.5629, 0.3369, 0.5603, 0.3076, 0.5568, 0.3079, 0.558, 0.3377, 0.454, 0.3459, 0.4404, 0.3282, 0.4406, 0.3161, 0.5009, 0.3161, 0.5015, 0.3459, 0.558, 0.3377, 0.5568, 0.3079, 0.5009, 0.3161, 0.5015, 0.3459, 0.6797, 0.2016, 0.6214, 0.2679, 0.6179, 0.2716, 0.6179, 0.2716, 0.6797, 0.2016, 0.3235, 0.2716, 0.2693, 0.2142, 0.2693, 0.2142, 0.3235, 0.2716, 0.4153, 0.3423, 0.44, 0.3459, 0.44, 0.3459, 0.4193, 0.3429, 0.3786, 0.3369, 0.3786, 0.3369, 0.4333, 0.6256, 0.4336, 0.6078, 0.4472, 0.6256, 0.4336, 0.6078, 0.4333, 0.6256, 0.4086, 0.6219, 0.5015, 0.3459, 0.5009, 0.3161, 0.5599, 0.3077, 0.5613, 0.3209, 0.527, 0.3422, 0.5562, 0.6166, 0.5545, 0.6005, 0.5903, 0.5953, 0.597, 0.3157, 0.5613, 0.3209, 0.5599, 0.3077, 0.6179, 0.2716, 0.6244, 0.2987, 0.5545, 0.6005, 0.5562, 0.6166, 0.5203, 0.6218, 0.527, 0.3422, 0.5629, 0.3369, 0.5629, 0.3369, 0.558, 0.3377, 0.5015, 0.3459, 0.5015, 0.3459, 0.6176, 0.5783, 0.6405, 0.5542, 0.6139, 0.5628, 0.6139, 0.5628, 0.5752, 0.6047, 0.6176, 0.5783, 0.6472, 0.2746, 0.6726, 0.2339, 0.6726, 0.2339, 0.673, 0.4813, 0.673, 0.4813, 0.6766, 0.4886, 0.6766, 0.4886, 0.6726, 0.2339, 0.6833, 0.209, 0.6833, 0.209, 0.6726, 0.2339, 0.2693, 0.2142, 0.2693, 0.2142, 0.2663, 0.2206, 0.2663, 0.2206, 0.2627, 0.5135, 0.2595, 0.5002, 0.2595, 0.5002, 0.2627, 0.5135, 0.4721, 0.3232, 0.4721, 0.4236, 0.4794, 0.4236, 0.4794, 0.3232, 0.4794, 0.3232, 0.4794, 0.4236, 0.4794, 0.4236, 0.4794, 0.3232, 0.4794, 0.3232, 0.4794, 0.4236, 0.4721, 0.4236, 0.4721, 0.3232, 0.4721, 0.3232, 0.4721, 0.4236, 0.4721, 0.4236, 0.4721, 0.3232, 0.4794, 0.3232, 0.4794, 0.3232, 0.4721, 0.3232, 0.4721, 0.3232, 0.4794, 0.4236, 0.4794, 0.4236, 0.4721, 0.4236, 0.4721, 0.4236, 0.5274, 0.3181, 0.5274, 0.4186, 0.5346, 0.4186, 0.5346, 0.3181, 0.5346, 0.3181, 0.5346, 0.4186, 0.5346, 0.4186, 0.5346, 0.3181, 0.5346, 0.3181, 0.5346, 0.4186, 0.5274, 0.4186, 0.5274, 0.3181, 0.5274, 0.3181, 0.5274, 0.4186, 0.5274, 0.4186, 0.5274, 0.3181, 0.5346, 0.3181, 0.5346, 0.3181, 0.5274, 0.3181, 0.5274, 0.3181, 0.5346, 0.4186, 0.5346, 0.4186, 0.5274, 0.4186, 0.5274, 0.4186, 0.5895, 0.2578, 0.5895, 0.4152, 0.5967, 0.4152, 0.5967, 0.2578, 0.5967, 0.2578, 0.5967, 0.4152, 0.5967, 0.4152, 0.5967, 0.2578, 0.5967, 0.2578, 0.5967, 0.4152, 0.5895, 0.4152, 0.5895, 0.2578, 0.5895, 0.2578, 0.5895, 0.4152, 0.5895, 0.4152, 0.5895, 0.2578, 0.5967, 0.2578, 0.5967, 0.2578, 0.5895, 0.2578, 0.5895, 0.2578, 0.5967, 0.4152, 0.5967, 0.4152, 0.5895, 0.4152, 0.5895, 0.4152, 0.4197, 0.3232, 0.4197, 0.4236, 0.427, 0.4236, 0.427, 0.3232, 0.427, 0.3232, 0.427, 0.4236, 0.427, 0.4236, 0.427, 0.3232, 0.427, 0.3232, 0.427, 0.4236, 0.4197, 0.4236, 0.4197, 0.3232, 0.4197, 0.3232, 0.4197, 0.4236, 0.4197, 0.4236, 0.4197, 0.3232, 0.427, 0.3232, 0.427, 0.3232, 0.4197, 0.3232, 0.4197, 0.3232, 0.427, 0.4236, 0.427, 0.4236, 0.4197, 0.4236, 0.4197, 0.4236, 0.3569, 0.2927, 0.3569, 0.4109, 0.3641, 0.4109, 0.3641, 0.2927, 0.3641, 0.2927, 0.3641, 0.4109, 0.3641, 0.4109, 0.3641, 0.2927, 0.3641, 0.2927, 0.3641, 0.4109, 0.3569, 0.4109, 0.3569, 0.2927, 0.3569, 0.2927, 0.3569, 0.4109, 0.3569, 0.4109, 0.3569, 0.2927, 0.3641, 0.2927, 0.3641, 0.2927, 0.3569, 0.2927, 0.3569, 0.2927, 0.3641, 0.4109, 0.3641, 0.4109, 0.3569, 0.4109, 0.3569, 0.4109, 0.6827, 0.1774, 0.6775, 0.3381, 0.6591, 0.3389, 0.6562, 0.2059, 0.6562, 0.2059, 0.6591, 0.3389, 0.6591, 0.3389, 0.6562, 0.2059, 0.6809, 0.2316, 0.6746, 0.337, 0.6775, 0.3381, 0.6827, 0.1774, 0.6529, 0.6272, 0.6529, 0.6272, 0.6713, 0.6264, 0.6684, 0.6253, 0.6562, 0.2059, 0.6591, 0.3389, 0.6766, 0.2316, 0.6809, 0.2316, 0.6775, 0.03429, 0.6721, 0.03429, 0.6766, 0.2316, 0.6561, 0.03429, 0.6561, 0.03429, 0.6721, 0.03429, 0.6775, 0.03429, 0.6775, 0.03429, 0.6746, 0.337, 0.6809, 0.2316, 0.6766, 0.2316, 0.6561, 0.03429, 0.6562, 0.2059, 0.6766, 0.2316, 0.6721, 0.03429, 0.6775, 0.03429, 0.6809, 0.2316, 0.6827, 0.1774, 0.6775, 0.03429, 0.6561, 0.03429, 0.6562, 0.2059, 0.6562, 0.2059, 0.6561, 0.03429, 0.6775, 0.03429, 0.6827, 0.1774, 0.6562, 0.2059, 0.6561, 0.03429, 0.6766, 0.2316, 0.6591, 0.3389, 0.6746, 0.337, 0.4478, 0.3289, 0.4493, 0.2747, 0.5022, 0.2747, 0.5036, 0.3241, 0.4493, 0.2747, 0.4266, 0.3158, 0.3985, 0.267, 0.3985, 0.267, 0.4266, 0.3158, 0.3924, 0.3151, 0.3533, 0.2161, 0.2864, 0.2182, 0.2962, 0.1448, 0.2812, 0.1774, 0.2864, 0.3381, 0.3049, 0.3389, 0.3077, 0.2059, 0.3077, 0.2059, 0.3049, 0.3389, 0.3049, 0.3389, 0.3077, 0.2059, 0.283, 0.2316, 0.2894, 0.337, 0.2864, 0.3381, 0.2812, 0.1774, 0.2987, 0.6272, 0.2987, 0.6272, 0.2802, 0.6264, 0.2832, 0.6253, 0.3077, 0.2059, 0.3049, 0.3389, 0.2873, 0.2316, 0.283, 0.2316, 0.2864, 0.03429, 0.2918, 0.03429, 0.2873, 0.2316, 0.3079, 0.03429, 0.3079, 0.03429, 0.2918, 0.03429, 0.2864, 0.03429, 0.2864, 0.03429, 0.2894, 0.337, 0.283, 0.2316, 0.2873, 0.2316, 0.3079, 0.03429, 0.3077, 0.2059, 0.2873, 0.2316, 0.2918, 0.03429, 0.2864, 0.03429, 0.283, 0.2316, 0.2812, 0.1774, 0.2864, 0.03429, 0.3079, 0.03429, 0.3077, 0.2059, 0.3077, 0.2059, 0.3079, 0.03429, 0.2864, 0.03429, 0.2812, 0.1774, 0.3077, 0.2059, 0.3079, 0.03429, 0.2873, 0.2316, 0.3049, 0.3389, 0.2894, 0.337, 0.2864, 0.2182, 0.3533, 0.2161, 0.3371, 0.2773, 0.3318, 0.277, 0.673, 0.2221, 0.6512, 0.1613, 0.5982, 0.2161, 0.6171, 0.2773, 0.4499, 0.2562, 0.5017, 0.2562, 0.5017, 0.2562, 0.4499, 0.2562, 0.5017, 0.2562, 0.5508, 0.2487, 0.5508, 0.2487, 0.5017, 0.2562, 0.5508, 0.2487, 0.5982, 0.2161, 0.5982, 0.2161, 0.5591, 0.243, 0.5508, 0.2487, 0.6197, 0.277, 0.6133, 0.2729, 0.5982, 0.2161, 0.6512, 0.1613, 0.673, 0.2221, 0.5982, 0.2161, 0.6512, 0.1613, 0.6512, 0.1613, 0.5982, 0.2161, 0.2962, 0.1448, 0.3533, 0.2161, 0.3533, 0.2161, 0.2962, 0.1448, 0.4266, 0.3158, 0.4493, 0.2747, 0.4478, 0.3289, 0.3371, 0.2773, 0.3533, 0.2161, 0.3924, 0.243, 0.3985, 0.267, 0.3924, 0.3151, 0.5036, 0.3241, 0.5022, 0.2747, 0.553, 0.267, 0.5591, 0.3151, 0.5591, 0.3151, 0.553, 0.267, 0.5591, 0.243, 0.5982, 0.2161, 0.6133, 0.2729, 0.3964, 0.3206, 0.3918, 0.3199, 0.3924, 0.3151, 0.4478, 0.3289, 0.4478, 0.3289, 0.5037, 0.3289, 0.5017, 0.2562, 0.4499, 0.2562, 0.4478, 0.3289, 0.2864, 0.2182, 0.2864, 0.2182, 0.3318, 0.277, 0.3371, 0.2773, 0.3359, 0.2817, 0.3319, 0.2771, 0.6171, 0.2773, 0.5982, 0.2161, 0.5508, 0.2487, 0.5571, 0.318, 0.3359, 0.2817, 0.3371, 0.2773, 0.3924, 0.3151, 0.3918, 0.3199, 0.2864, 0.2182, 0.2962, 0.1448, 0.2962, 0.1448, 0.2864, 0.2182, 0.3319, 0.2771, 0.3381, 0.2732, 0.3533, 0.2161, 0.2962, 0.1448, 0.2864, 0.2182, 0.5571, 0.318, 0.5508, 0.2487, 0.5017, 0.2562, 0.5037, 0.3289, 0.393, 0.3107, 0.4008, 0.2487, 0.3533, 0.2161, 0.3381, 0.2732, 0.673, 0.2221, 0.6512, 0.1613, 0.6512, 0.1613, 0.673, 0.2221, 0.4008, 0.2487, 0.4499, 0.2562, 0.4499, 0.2562, 0.4008, 0.2487, 0.5571, 0.318, 0.5591, 0.3151, 0.6156, 0.2817, 0.6171, 0.2773, 0.4478, 0.3289, 0.4499, 0.2562, 0.4008, 0.2487, 0.393, 0.3107, 0.3964, 0.3206, 0.6171, 0.2773, 0.6156, 0.2817, 0.6197, 0.277, 0.673, 0.2221, 0.673, 0.2221, 0.4478, 0.3289, 0.4478, 0.3289, 0.5036, 0.3241, 0.5037, 0.3289, 0.5037, 0.3289, 0.5036, 0.3241, 0.5591, 0.3151, 0.5571, 0.318, 0.6058, 0.4559, 0.6035, 0.4471, 0.6099, 0.4512, 0.3826, 0.4893, 0.4168, 0.49, 0.4379, 0.5031, 0.5492, 0.4893, 0.6035, 0.4471, 0.6058, 0.4559, 0.4008, 0.2487, 0.3985, 0.267, 0.3924, 0.243, 0.553, 0.267, 0.5508, 0.2487, 0.5591, 0.243, 0.4008, 0.2487, 0.4499, 0.2562, 0.4493, 0.2747, 0.3985, 0.267, 0.4499, 0.2562, 0.5017, 0.2562, 0.5022, 0.2747, 0.4493, 0.2747, 0.5017, 0.2562, 0.5508, 0.2487, 0.553, 0.267, 0.5022, 0.2747, 0.3533, 0.2161, 0.4008, 0.2487, 0.4008, 0.2487, 0.3924, 0.243, 0.3533, 0.2161, 0.3832, 0.4849, 0.382, 0.4941, 0.3865, 0.4948, 0.3261, 0.4559, 0.3283, 0.4474, 0.3221, 0.4513, 0.3832, 0.4849, 0.3283, 0.4474, 0.3261, 0.4559, 0.382, 0.4941, 0.3786, 0.3369, 0.3786, 0.3369, 0.3171, 0.2987, 0.3171, 0.2987, 0.3171, 0.2987, 0.3171, 0.2987, 0.2695, 0.2339, 0.2695, 0.2339, 0.6244, 0.2987, 0.6244, 0.2987, 0.582, 0.3251, 0.5629, 0.3369, 0.5629, 0.3369, 0.597, 0.3157, 0.6726, 0.2339, 0.6472, 0.2746, 0.6244, 0.2987, 0.6244, 0.2987, 0.6288, 0.294, 0.5015, 0.3459, 0.5015, 0.3459, 0.4598, 0.3459, 0.44, 0.3459, 0.44, 0.3459, 0.454, 0.3459, 0.3816, 0.3077, 0.3235, 0.2716, 0.3235, 0.2716, 0.3812, 0.3076, 0.4406, 0.3161, 0.3816, 0.3077, 0.3812, 0.3076, 0.4205, 0.3132, 0.4406, 0.3161, 0.3171, 0.2987, 0.3235, 0.2716, 0.2693, 0.2142, 0.2663, 0.2206, 0.2695, 0.2339, 0.6179, 0.2716, 0.5599, 0.3077, 0.5603, 0.3076, 0.6179, 0.2716, 0.6288, 0.294, 0.6214, 0.2679, 0.6797, 0.2016, 0.6833, 0.209, 0.6726, 0.2339, 0.5599, 0.3077, 0.5009, 0.3161, 0.5009, 0.3161, 0.5568, 0.3079, 0.5603, 0.3076, 0.4406, 0.3161, 0.4406, 0.3161, 0.4598, 0.3161, 0.5009, 0.3161, 0.5009, 0.3161, 0.5015, 0.3459, 0.5009, 0.3161, 0.4598, 0.3161, 0.4598, 0.3459, 0.4193, 0.3429, 0.4205, 0.3132, 0.3812, 0.3076, 0.3786, 0.3369, 0.44, 0.3459, 0.4406, 0.3161, 0.4205, 0.3132, 0.4193, 0.3429, 0.3235, 0.2716, 0.3171, 0.2987, 0.2695, 0.2339, 0.2663, 0.2206, 0.2693, 0.2142, 0.4598, 0.3459, 0.4598, 0.3161, 0.4406, 0.3161, 0.44, 0.3459, 0.6244, 0.2987, 0.6179, 0.2716, 0.6214, 0.2679, 0.6288, 0.294, 0.6179, 0.2716, 0.6207, 0.2832, 0.6472, 0.2746, 0.6726, 0.2339, 0.6833, 0.209, 0.6797, 0.2016, 0.3786, 0.3369, 0.3812, 0.3076, 0.3235, 0.2716, 0.3171, 0.2987, 0.3171, 0.2987, 0.3235, 0.2716, 0.3816, 0.3077, 0.3786, 0.3369, 0.3786, 0.3369, 0.3816, 0.3077, 0.4406, 0.3161, 0.4404, 0.3282, 0.4153, 0.3423, 0.582, 0.3251, 0.6207, 0.2832, 0.6179, 0.2716, 0.5603, 0.3076, 0.5629, 0.3369, 0.5629, 0.3369, 0.5603, 0.3076, 0.5568, 0.3079, 0.558, 0.3377, 0.454, 0.3459, 0.4404, 0.3282, 0.4406, 0.3161, 0.5009, 0.3161, 0.5015, 0.3459, 0.558, 0.3377, 0.5568, 0.3079, 0.5009, 0.3161, 0.5015, 0.3459, 0.6797, 0.2016, 0.6214, 0.2679, 0.6179, 0.2716, 0.6179, 0.2716, 0.6797, 0.2016, 0.3235, 0.2716, 0.2693, 0.2142, 0.2693, 0.2142, 0.3235, 0.2716, 0.4153, 0.3423, 0.44, 0.3459, 0.44, 0.3459, 0.4193, 0.3429, 0.3786, 0.3369, 0.3786, 0.3369, 0.4333, 0.6256, 0.4336, 0.6078, 0.4472, 0.6256, 0.4336, 0.6078, 0.4333, 0.6256, 0.4086, 0.6219, 0.5015, 0.3459, 0.5009, 0.3161, 0.5599, 0.3077, 0.5613, 0.3209, 0.527, 0.3422, 0.5562, 0.6166, 0.5545, 0.6005, 0.5903, 0.5953, 0.597, 0.3157, 0.5613, 0.3209, 0.5599, 0.3077, 0.6179, 0.2716, 0.6244, 0.2987, 0.5545, 0.6005, 0.5562, 0.6166, 0.5203, 0.6218, 0.527, 0.3422, 0.5629, 0.3369, 0.5629, 0.3369, 0.558, 0.3377, 0.5015, 0.3459, 0.5015, 0.3459, 0.6176, 0.5783, 0.6405, 0.5542, 0.6139, 0.5628, 0.6139, 0.5628, 0.5752, 0.6047, 0.6176, 0.5783, 0.6472, 0.2746, 0.6726, 0.2339, 0.6726, 0.2339, 0.673, 0.4813, 0.673, 0.4813, 0.6766, 0.4886, 0.6766, 0.4886, 0.6726, 0.2339, 0.6833, 0.209, 0.6833, 0.209, 0.6726, 0.2339, 0.2693, 0.2142, 0.2693, 0.2142, 0.2663, 0.2206, 0.2663, 0.2206, 0.2627, 0.5135, 0.2595, 0.5002, 0.2595, 0.5002, 0.2627, 0.5135, 0.4721, 0.3232, 0.4721, 0.4236, 0.4794, 0.4236, 0.4794, 0.3232, 0.4794, 0.3232, 0.4794, 0.4236, 0.4794, 0.4236, 0.4794, 0.3232, 0.4794, 0.3232, 0.4794, 0.4236, 0.4721, 0.4236, 0.4721, 0.3232, 0.4721, 0.3232, 0.4721, 0.4236, 0.4721, 0.4236, 0.4721, 0.3232, 0.4794, 0.3232, 0.4794, 0.3232, 0.4721, 0.3232, 0.4721, 0.3232, 0.4794, 0.4236, 0.4794, 0.4236, 0.4721, 0.4236, 0.4721, 0.4236, 0.5274, 0.3181, 0.5274, 0.4186, 0.5346, 0.4186, 0.5346, 0.3181, 0.5346, 0.3181, 0.5346, 0.4186, 0.5346, 0.4186, 0.5346, 0.3181, 0.5346, 0.3181, 0.5346, 0.4186, 0.5274, 0.4186, 0.5274, 0.3181, 0.5274, 0.3181, 0.5274, 0.4186, 0.5274, 0.4186, 0.5274, 0.3181, 0.5346, 0.3181, 0.5346, 0.3181, 0.5274, 0.3181, 0.5274, 0.3181, 0.5346, 0.4186, 0.5346, 0.4186, 0.5274, 0.4186, 0.5274, 0.4186, 0.5895, 0.2578, 0.5895, 0.4152, 0.5967, 0.4152, 0.5967, 0.2578, 0.5967, 0.2578, 0.5967, 0.4152, 0.5967, 0.4152, 0.5967, 0.2578, 0.5967, 0.2578, 0.5967, 0.4152, 0.5895, 0.4152, 0.5895, 0.2578, 0.5895, 0.2578, 0.5895, 0.4152, 0.5895, 0.4152, 0.5895, 0.2578, 0.5967, 0.2578, 0.5967, 0.2578, 0.5895, 0.2578, 0.5895, 0.2578, 0.5967, 0.4152, 0.5967, 0.4152, 0.5895, 0.4152, 0.5895, 0.4152, 0.4197, 0.3232, 0.4197, 0.4236, 0.427, 0.4236, 0.427, 0.3232, 0.427, 0.3232, 0.427, 0.4236, 0.427, 0.4236, 0.427, 0.3232, 0.427, 0.3232, 0.427, 0.4236, 0.4197, 0.4236, 0.4197, 0.3232, 0.4197, 0.3232, 0.4197, 0.4236, 0.4197, 0.4236, 0.4197, 0.3232, 0.427, 0.3232, 0.427, 0.3232, 0.4197, 0.3232, 0.4197, 0.3232, 0.427, 0.4236, 0.427, 0.4236, 0.4197, 0.4236, 0.4197, 0.4236, 0.3569, 0.2927, 0.3569, 0.4109, 0.3641, 0.4109, 0.3641, 0.2927, 0.3641, 0.2927, 0.3641, 0.4109, 0.3641, 0.4109, 0.3641, 0.2927, 0.3641, 0.2927, 0.3641, 0.4109, 0.3569, 0.4109, 0.3569, 0.2927, 0.3569, 0.2927, 0.3569, 0.4109, 0.3569, 0.4109, 0.3569, 0.2927, 0.3641, 0.2927, 0.3641, 0.2927, 0.3569, 0.2927, 0.3569, 0.2927, 0.3641, 0.4109, 0.3641, 0.4109, 0.3569, 0.4109, 0.3569, 0.4109, 0.6827, 0.1774, 0.6775, 0.3381, 0.6591, 0.3389, 0.6562, 0.2059, 0.6562, 0.2059, 0.6591, 0.3389, 0.6591, 0.3389, 0.6562, 0.2059, 0.6809, 0.2316, 0.6746, 0.337, 0.6775, 0.3381, 0.6827, 0.1774, 0.6529, 0.6272, 0.6529, 0.6272, 0.6713, 0.6264, 0.6684, 0.6253, 0.6562, 0.2059, 0.6591, 0.3389, 0.6766, 0.2316, 0.6809, 0.2316, 0.6775, 0.03429, 0.6721, 0.03429, 0.6766, 0.2316, 0.6561, 0.03429, 0.6561, 0.03429, 0.6721, 0.03429, 0.6775, 0.03429, 0.6775, 0.03429, 0.6746, 0.337, 0.6809, 0.2316, 0.6766, 0.2316, 0.6561, 0.03429, 0.6562, 0.2059, 0.6766, 0.2316, 0.6721, 0.03429, 0.6775, 0.03429, 0.6809, 0.2316, 0.6827, 0.1774, 0.6775, 0.03429, 0.6561, 0.03429, 0.6562, 0.2059, 0.6562, 0.2059, 0.6561, 0.03429, 0.6775, 0.03429, 0.6827, 0.1774, 0.6562, 0.2059, 0.6561, 0.03429, 0.6766, 0.2316, 0.6591, 0.3389, 0.6746, 0.337, 0.4478, 0.3289, 0.4493, 0.2747, 0.5022, 0.2747, 0.5036, 0.3241, 0.4493, 0.2747, 0.4266, 0.3158, 0.3985, 0.267, 0.3985, 0.267, 0.4266, 0.3158, 0.3924, 0.3151, 0.3533, 0.2161, 0.2864, 0.2182, 0.2962, 0.1448, 0.2812, 0.1774, 0.2864, 0.3381, 0.3049, 0.3389, 0.3077, 0.2059, 0.3077, 0.2059, 0.3049, 0.3389, 0.3049, 0.3389, 0.3077, 0.2059, 0.283, 0.2316, 0.2894, 0.337, 0.2864, 0.3381, 0.2812, 0.1774, 0.2987, 0.6272, 0.2987, 0.6272, 0.2802, 0.6264, 0.2832, 0.6253, 0.3077, 0.2059, 0.3049, 0.3389, 0.2873, 0.2316, 0.283, 0.2316, 0.2864, 0.03429, 0.2918, 0.03429, 0.2873, 0.2316, 0.3079, 0.03429, 0.3079, 0.03429, 0.2918, 0.03429, 0.2864, 0.03429, 0.2864, 0.03429, 0.2894, 0.337, 0.283, 0.2316, 0.2873, 0.2316, 0.3079, 0.03429, 0.3077, 0.2059, 0.2873, 0.2316, 0.2918, 0.03429, 0.2864, 0.03429, 0.283, 0.2316, 0.2812, 0.1774, 0.2864, 0.03429, 0.3079, 0.03429, 0.3077, 0.2059, 0.3077, 0.2059, 0.3079, 0.03429, 0.2864, 0.03429, 0.2812, 0.1774, 0.3077, 0.2059, 0.3079, 0.03429, 0.2873, 0.2316, 0.3049, 0.3389, 0.2894, 0.337])
me_plane.materials.append(mat_material_001)
me_plane.update()

# ---- objects
ob_plane = bpy.data.objects.new('Plane', me_plane)

# ---- transforms, parenting, visibility, modifiers, constraints
ob_plane.location = (0.0, 0.0, 0.0)
_m = ob_plane.modifiers.new('Auto Smooth', 'NODES')
_m.node_group = ng_auto_smooth
_gi = [s.identifier for s in ng_auto_smooth.interface.items_tree if s.item_type == 'SOCKET' and s.in_out == 'INPUT']
_m[_gi[1]] = 0.5236  # Angle

# ---- collection membership
col_collection.objects.link(ob_plane)

# ---- scene / render settings (as saved in the file)
scene.frame_start = 1; scene.frame_end = 250; scene.frame_set(214)
scene.render.engine = 'BLENDER_EEVEE_NEXT'
scene.cycles.use_denoising = False
scene.cycles.samples = 128
scene.cycles.sampling_pattern = 'TABULATED_SOBOL'
scene.cycles.use_adaptive_sampling = False
scene.cycles.use_light_tree = False
scene.view_settings.view_transform = 'Filmic'
bpy.context.view_layer.update()

# ---- added for rendering (the .blend has no active camera and no usable light): camera, sun
cam_auto = bpy.data.cameras.new('AutoCamera')
cam_auto.lens = 50.0
cam_auto.sensor_width = 36.0
cam_auto.clip_end = 1000.0
ob_auto_camera = bpy.data.objects.new('AutoCamera', cam_auto)
scene.collection.objects.link(ob_auto_camera)
ob_auto_camera.location = (15.8882, -16.5053, 11.643)
ob_auto_camera.rotation_euler = (1.09748, -7.21219e-08, 0.694738)
scene.camera = ob_auto_camera
light_auto_sun = bpy.data.lights.new('AutoSun', 'SUN')
light_auto_sun.energy = 3.0
light_auto_sun.angle = 0.0523599
ob_auto_sun = bpy.data.objects.new('AutoSun', light_auto_sun)
scene.collection.objects.link(ob_auto_sun)
ob_auto_sun.rotation_euler = (0.872665, 0.174533, 0.523599)
bpy.context.view_layer.update()
